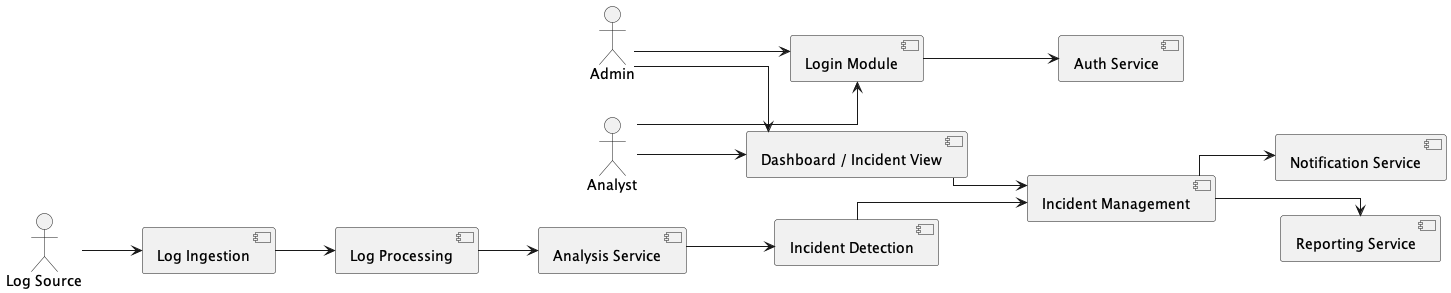

The diagram above was rendered by PlantUML. Its source (embedded in the PNG):
@startuml

left to right direction
skinparam linetype ortho

actor "Log Source" as LS
actor "Admin" as A
actor "Analyst" as AN

component "Login Module" as LOGIN
component "Auth Service" as AUTH
component "Dashboard / Incident View" as UI
component "Log Ingestion" as LI
component "Log Processing" as LP
component "Analysis Service" as AS
component "Incident Detection" as ID
component "Incident Management" as IM
component "Notification Service" as NS
component "Reporting Service" as RS

A --> LOGIN
AN --> LOGIN
LOGIN --> AUTH

A --> UI
AN --> UI
UI --> IM

LS --> LI
LI --> LP
LP --> AS
AS --> ID
ID --> IM
IM --> NS
IM --> RS

@enduml